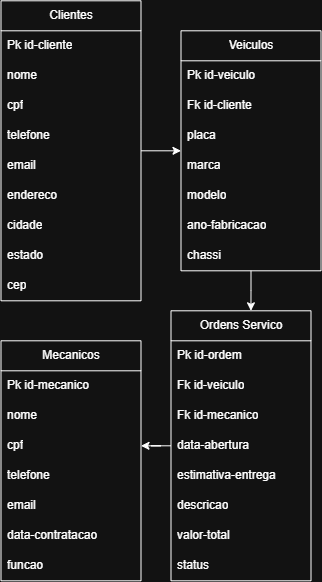

The diagram above was exported from draw.io. Its source (the exported page's mxGraphModel, read from the mxfile embedded in the PNG):
<mxGraphModel dx="1094" dy="602" grid="1" gridSize="10" guides="1" tooltips="1" connect="1" arrows="1" fold="1" page="1" pageScale="1" pageWidth="827" pageHeight="1169" math="0" shadow="0">
  <root>
    <mxCell id="0" />
    <mxCell id="1" parent="0" />
    <mxCell id="UXMDsfSIf2CqCHTnsJFA-41" edge="1" parent="1" source="UXMDsfSIf2CqCHTnsJFA-1" style="edgeStyle=orthogonalEdgeStyle;rounded=0;orthogonalLoop=1;jettySize=auto;html=1;entryX=0;entryY=0.5;entryDx=0;entryDy=0;" target="UXMDsfSIf2CqCHTnsJFA-14">
      <mxGeometry relative="1" as="geometry" />
    </mxCell>
    <mxCell id="UXMDsfSIf2CqCHTnsJFA-1" parent="1" style="swimlane;fontStyle=0;childLayout=stackLayout;horizontal=1;startSize=30;horizontalStack=0;resizeParent=1;resizeParentMax=0;resizeLast=0;collapsible=1;marginBottom=0;whiteSpace=wrap;html=1;" value="Clientes" vertex="1">
      <mxGeometry height="300" width="140" x="450" y="40" as="geometry" />
    </mxCell>
    <mxCell id="UXMDsfSIf2CqCHTnsJFA-2" parent="UXMDsfSIf2CqCHTnsJFA-1" style="text;strokeColor=none;fillColor=none;align=left;verticalAlign=middle;spacingLeft=4;spacingRight=4;overflow=hidden;points=[[0,0.5],[1,0.5]];portConstraint=eastwest;rotatable=0;whiteSpace=wrap;html=1;" value="Pk id-cliente" vertex="1">
      <mxGeometry height="30" width="140" y="30" as="geometry" />
    </mxCell>
    <mxCell id="UXMDsfSIf2CqCHTnsJFA-3" parent="UXMDsfSIf2CqCHTnsJFA-1" style="text;strokeColor=none;fillColor=none;align=left;verticalAlign=middle;spacingLeft=4;spacingRight=4;overflow=hidden;points=[[0,0.5],[1,0.5]];portConstraint=eastwest;rotatable=0;whiteSpace=wrap;html=1;" value="nome" vertex="1">
      <mxGeometry height="30" width="140" y="60" as="geometry" />
    </mxCell>
    <mxCell id="UXMDsfSIf2CqCHTnsJFA-4" parent="UXMDsfSIf2CqCHTnsJFA-1" style="text;strokeColor=none;fillColor=none;align=left;verticalAlign=middle;spacingLeft=4;spacingRight=4;overflow=hidden;points=[[0,0.5],[1,0.5]];portConstraint=eastwest;rotatable=0;whiteSpace=wrap;html=1;" value="cpf" vertex="1">
      <mxGeometry height="30" width="140" y="90" as="geometry" />
    </mxCell>
    <mxCell id="UXMDsfSIf2CqCHTnsJFA-8" parent="UXMDsfSIf2CqCHTnsJFA-1" style="text;strokeColor=none;fillColor=none;align=left;verticalAlign=middle;spacingLeft=4;spacingRight=4;overflow=hidden;points=[[0,0.5],[1,0.5]];portConstraint=eastwest;rotatable=0;whiteSpace=wrap;html=1;" value="telefone" vertex="1">
      <mxGeometry height="30" width="140" y="120" as="geometry" />
    </mxCell>
    <mxCell id="UXMDsfSIf2CqCHTnsJFA-9" parent="UXMDsfSIf2CqCHTnsJFA-1" style="text;strokeColor=none;fillColor=none;align=left;verticalAlign=middle;spacingLeft=4;spacingRight=4;overflow=hidden;points=[[0,0.5],[1,0.5]];portConstraint=eastwest;rotatable=0;whiteSpace=wrap;html=1;" value="email" vertex="1">
      <mxGeometry height="30" width="140" y="150" as="geometry" />
    </mxCell>
    <mxCell id="UXMDsfSIf2CqCHTnsJFA-10" parent="UXMDsfSIf2CqCHTnsJFA-1" style="text;strokeColor=none;fillColor=none;align=left;verticalAlign=middle;spacingLeft=4;spacingRight=4;overflow=hidden;points=[[0,0.5],[1,0.5]];portConstraint=eastwest;rotatable=0;whiteSpace=wrap;html=1;" value="endereco" vertex="1">
      <mxGeometry height="30" width="140" y="180" as="geometry" />
    </mxCell>
    <mxCell id="UXMDsfSIf2CqCHTnsJFA-11" parent="UXMDsfSIf2CqCHTnsJFA-1" style="text;strokeColor=none;fillColor=none;align=left;verticalAlign=middle;spacingLeft=4;spacingRight=4;overflow=hidden;points=[[0,0.5],[1,0.5]];portConstraint=eastwest;rotatable=0;whiteSpace=wrap;html=1;" value="cidade" vertex="1">
      <mxGeometry height="30" width="140" y="210" as="geometry" />
    </mxCell>
    <mxCell id="UXMDsfSIf2CqCHTnsJFA-12" parent="UXMDsfSIf2CqCHTnsJFA-1" style="text;strokeColor=none;fillColor=none;align=left;verticalAlign=middle;spacingLeft=4;spacingRight=4;overflow=hidden;points=[[0,0.5],[1,0.5]];portConstraint=eastwest;rotatable=0;whiteSpace=wrap;html=1;" value="estado" vertex="1">
      <mxGeometry height="30" width="140" y="240" as="geometry" />
    </mxCell>
    <mxCell id="UXMDsfSIf2CqCHTnsJFA-13" parent="UXMDsfSIf2CqCHTnsJFA-1" style="text;strokeColor=none;fillColor=none;align=left;verticalAlign=middle;spacingLeft=4;spacingRight=4;overflow=hidden;points=[[0,0.5],[1,0.5]];portConstraint=eastwest;rotatable=0;whiteSpace=wrap;html=1;" value="cep" vertex="1">
      <mxGeometry height="30" width="140" y="270" as="geometry" />
    </mxCell>
    <mxCell id="UXMDsfSIf2CqCHTnsJFA-43" edge="1" parent="1" source="UXMDsfSIf2CqCHTnsJFA-24" style="edgeStyle=orthogonalEdgeStyle;rounded=0;orthogonalLoop=1;jettySize=auto;html=1;entryX=1;entryY=0.5;entryDx=0;entryDy=0;" target="UXMDsfSIf2CqCHTnsJFA-36">
      <mxGeometry relative="1" as="geometry" />
    </mxCell>
    <mxCell id="UXMDsfSIf2CqCHTnsJFA-24" parent="1" style="swimlane;fontStyle=0;childLayout=stackLayout;horizontal=1;startSize=30;horizontalStack=0;resizeParent=1;resizeParentMax=0;resizeLast=0;collapsible=1;marginBottom=0;whiteSpace=wrap;html=1;" value="Ordens Servico" vertex="1">
      <mxGeometry height="270" width="140" x="620" y="350" as="geometry" />
    </mxCell>
    <mxCell id="UXMDsfSIf2CqCHTnsJFA-25" parent="UXMDsfSIf2CqCHTnsJFA-24" style="text;strokeColor=none;fillColor=none;align=left;verticalAlign=middle;spacingLeft=4;spacingRight=4;overflow=hidden;points=[[0,0.5],[1,0.5]];portConstraint=eastwest;rotatable=0;whiteSpace=wrap;html=1;" value="Pk id-ordem" vertex="1">
      <mxGeometry height="30" width="140" y="30" as="geometry" />
    </mxCell>
    <mxCell id="UXMDsfSIf2CqCHTnsJFA-26" parent="UXMDsfSIf2CqCHTnsJFA-24" style="text;strokeColor=none;fillColor=none;align=left;verticalAlign=middle;spacingLeft=4;spacingRight=4;overflow=hidden;points=[[0,0.5],[1,0.5]];portConstraint=eastwest;rotatable=0;whiteSpace=wrap;html=1;" value="Fk id-veiculo" vertex="1">
      <mxGeometry height="30" width="140" y="60" as="geometry" />
    </mxCell>
    <mxCell id="UXMDsfSIf2CqCHTnsJFA-27" parent="UXMDsfSIf2CqCHTnsJFA-24" style="text;strokeColor=none;fillColor=none;align=left;verticalAlign=middle;spacingLeft=4;spacingRight=4;overflow=hidden;points=[[0,0.5],[1,0.5]];portConstraint=eastwest;rotatable=0;whiteSpace=wrap;html=1;" value="Fk id-mecanico" vertex="1">
      <mxGeometry height="30" width="140" y="90" as="geometry" />
    </mxCell>
    <mxCell id="UXMDsfSIf2CqCHTnsJFA-28" parent="UXMDsfSIf2CqCHTnsJFA-24" style="text;strokeColor=none;fillColor=none;align=left;verticalAlign=middle;spacingLeft=4;spacingRight=4;overflow=hidden;points=[[0,0.5],[1,0.5]];portConstraint=eastwest;rotatable=0;whiteSpace=wrap;html=1;" value="data-abertura" vertex="1">
      <mxGeometry height="30" width="140" y="120" as="geometry" />
    </mxCell>
    <mxCell id="UXMDsfSIf2CqCHTnsJFA-29" parent="UXMDsfSIf2CqCHTnsJFA-24" style="text;strokeColor=none;fillColor=none;align=left;verticalAlign=middle;spacingLeft=4;spacingRight=4;overflow=hidden;points=[[0,0.5],[1,0.5]];portConstraint=eastwest;rotatable=0;whiteSpace=wrap;html=1;" value="estimativa-entrega" vertex="1">
      <mxGeometry height="30" width="140" y="150" as="geometry" />
    </mxCell>
    <mxCell id="UXMDsfSIf2CqCHTnsJFA-30" parent="UXMDsfSIf2CqCHTnsJFA-24" style="text;strokeColor=none;fillColor=none;align=left;verticalAlign=middle;spacingLeft=4;spacingRight=4;overflow=hidden;points=[[0,0.5],[1,0.5]];portConstraint=eastwest;rotatable=0;whiteSpace=wrap;html=1;" value="descricao" vertex="1">
      <mxGeometry height="30" width="140" y="180" as="geometry" />
    </mxCell>
    <mxCell id="UXMDsfSIf2CqCHTnsJFA-31" parent="UXMDsfSIf2CqCHTnsJFA-24" style="text;strokeColor=none;fillColor=none;align=left;verticalAlign=middle;spacingLeft=4;spacingRight=4;overflow=hidden;points=[[0,0.5],[1,0.5]];portConstraint=eastwest;rotatable=0;whiteSpace=wrap;html=1;" value="valor-total" vertex="1">
      <mxGeometry height="30" width="140" y="210" as="geometry" />
    </mxCell>
    <mxCell id="UXMDsfSIf2CqCHTnsJFA-32" parent="UXMDsfSIf2CqCHTnsJFA-24" style="text;strokeColor=none;fillColor=none;align=left;verticalAlign=middle;spacingLeft=4;spacingRight=4;overflow=hidden;points=[[0,0.5],[1,0.5]];portConstraint=eastwest;rotatable=0;whiteSpace=wrap;html=1;" value="status" vertex="1">
      <mxGeometry height="30" width="140" y="240" as="geometry" />
    </mxCell>
    <mxCell id="UXMDsfSIf2CqCHTnsJFA-33" parent="1" style="swimlane;fontStyle=0;childLayout=stackLayout;horizontal=1;startSize=30;horizontalStack=0;resizeParent=1;resizeParentMax=0;resizeLast=0;collapsible=1;marginBottom=0;whiteSpace=wrap;html=1;" value="Mecanicos" vertex="1">
      <mxGeometry height="240" width="140" x="450" y="380" as="geometry" />
    </mxCell>
    <mxCell id="UXMDsfSIf2CqCHTnsJFA-34" parent="UXMDsfSIf2CqCHTnsJFA-33" style="text;strokeColor=none;fillColor=none;align=left;verticalAlign=middle;spacingLeft=4;spacingRight=4;overflow=hidden;points=[[0,0.5],[1,0.5]];portConstraint=eastwest;rotatable=0;whiteSpace=wrap;html=1;" value="Pk id-mecanico" vertex="1">
      <mxGeometry height="30" width="140" y="30" as="geometry" />
    </mxCell>
    <mxCell id="UXMDsfSIf2CqCHTnsJFA-35" parent="UXMDsfSIf2CqCHTnsJFA-33" style="text;strokeColor=none;fillColor=none;align=left;verticalAlign=middle;spacingLeft=4;spacingRight=4;overflow=hidden;points=[[0,0.5],[1,0.5]];portConstraint=eastwest;rotatable=0;whiteSpace=wrap;html=1;" value="nome" vertex="1">
      <mxGeometry height="30" width="140" y="60" as="geometry" />
    </mxCell>
    <mxCell id="UXMDsfSIf2CqCHTnsJFA-36" parent="UXMDsfSIf2CqCHTnsJFA-33" style="text;strokeColor=none;fillColor=none;align=left;verticalAlign=middle;spacingLeft=4;spacingRight=4;overflow=hidden;points=[[0,0.5],[1,0.5]];portConstraint=eastwest;rotatable=0;whiteSpace=wrap;html=1;" value="cpf" vertex="1">
      <mxGeometry height="30" width="140" y="90" as="geometry" />
    </mxCell>
    <mxCell id="UXMDsfSIf2CqCHTnsJFA-37" parent="UXMDsfSIf2CqCHTnsJFA-33" style="text;strokeColor=none;fillColor=none;align=left;verticalAlign=middle;spacingLeft=4;spacingRight=4;overflow=hidden;points=[[0,0.5],[1,0.5]];portConstraint=eastwest;rotatable=0;whiteSpace=wrap;html=1;" value="telefone" vertex="1">
      <mxGeometry height="30" width="140" y="120" as="geometry" />
    </mxCell>
    <mxCell id="UXMDsfSIf2CqCHTnsJFA-38" parent="UXMDsfSIf2CqCHTnsJFA-33" style="text;strokeColor=none;fillColor=none;align=left;verticalAlign=middle;spacingLeft=4;spacingRight=4;overflow=hidden;points=[[0,0.5],[1,0.5]];portConstraint=eastwest;rotatable=0;whiteSpace=wrap;html=1;" value="email" vertex="1">
      <mxGeometry height="30" width="140" y="150" as="geometry" />
    </mxCell>
    <mxCell id="UXMDsfSIf2CqCHTnsJFA-39" parent="UXMDsfSIf2CqCHTnsJFA-33" style="text;strokeColor=none;fillColor=none;align=left;verticalAlign=middle;spacingLeft=4;spacingRight=4;overflow=hidden;points=[[0,0.5],[1,0.5]];portConstraint=eastwest;rotatable=0;whiteSpace=wrap;html=1;" value="data-contratacao" vertex="1">
      <mxGeometry height="30" width="140" y="180" as="geometry" />
    </mxCell>
    <mxCell id="UXMDsfSIf2CqCHTnsJFA-40" parent="UXMDsfSIf2CqCHTnsJFA-33" style="text;strokeColor=none;fillColor=none;align=left;verticalAlign=middle;spacingLeft=4;spacingRight=4;overflow=hidden;points=[[0,0.5],[1,0.5]];portConstraint=eastwest;rotatable=0;whiteSpace=wrap;html=1;" value="funcao" vertex="1">
      <mxGeometry height="30" width="140" y="210" as="geometry" />
    </mxCell>
    <mxCell id="UXMDsfSIf2CqCHTnsJFA-14" parent="1" style="swimlane;fontStyle=0;childLayout=stackLayout;horizontal=1;startSize=30;horizontalStack=0;resizeParent=1;resizeParentMax=0;resizeLast=0;collapsible=1;marginBottom=0;whiteSpace=wrap;html=1;" value="Veiculos" vertex="1">
      <mxGeometry height="240" width="140" x="630" y="70" as="geometry" />
    </mxCell>
    <mxCell id="UXMDsfSIf2CqCHTnsJFA-15" parent="UXMDsfSIf2CqCHTnsJFA-14" style="text;strokeColor=none;fillColor=none;align=left;verticalAlign=middle;spacingLeft=4;spacingRight=4;overflow=hidden;points=[[0,0.5],[1,0.5]];portConstraint=eastwest;rotatable=0;whiteSpace=wrap;html=1;" value="Pk id-veiculo" vertex="1">
      <mxGeometry height="30" width="140" y="30" as="geometry" />
    </mxCell>
    <mxCell id="UXMDsfSIf2CqCHTnsJFA-16" parent="UXMDsfSIf2CqCHTnsJFA-14" style="text;strokeColor=none;fillColor=none;align=left;verticalAlign=middle;spacingLeft=4;spacingRight=4;overflow=hidden;points=[[0,0.5],[1,0.5]];portConstraint=eastwest;rotatable=0;whiteSpace=wrap;html=1;" value="Fk id-cliente" vertex="1">
      <mxGeometry height="30" width="140" y="60" as="geometry" />
    </mxCell>
    <mxCell id="UXMDsfSIf2CqCHTnsJFA-17" parent="UXMDsfSIf2CqCHTnsJFA-14" style="text;strokeColor=none;fillColor=none;align=left;verticalAlign=middle;spacingLeft=4;spacingRight=4;overflow=hidden;points=[[0,0.5],[1,0.5]];portConstraint=eastwest;rotatable=0;whiteSpace=wrap;html=1;" value="placa" vertex="1">
      <mxGeometry height="30" width="140" y="90" as="geometry" />
    </mxCell>
    <mxCell id="UXMDsfSIf2CqCHTnsJFA-18" parent="UXMDsfSIf2CqCHTnsJFA-14" style="text;strokeColor=none;fillColor=none;align=left;verticalAlign=middle;spacingLeft=4;spacingRight=4;overflow=hidden;points=[[0,0.5],[1,0.5]];portConstraint=eastwest;rotatable=0;whiteSpace=wrap;html=1;" value="marca" vertex="1">
      <mxGeometry height="30" width="140" y="120" as="geometry" />
    </mxCell>
    <mxCell id="UXMDsfSIf2CqCHTnsJFA-19" parent="UXMDsfSIf2CqCHTnsJFA-14" style="text;strokeColor=none;fillColor=none;align=left;verticalAlign=middle;spacingLeft=4;spacingRight=4;overflow=hidden;points=[[0,0.5],[1,0.5]];portConstraint=eastwest;rotatable=0;whiteSpace=wrap;html=1;" value="modelo" vertex="1">
      <mxGeometry height="30" width="140" y="150" as="geometry" />
    </mxCell>
    <mxCell id="UXMDsfSIf2CqCHTnsJFA-20" parent="UXMDsfSIf2CqCHTnsJFA-14" style="text;strokeColor=none;fillColor=none;align=left;verticalAlign=middle;spacingLeft=4;spacingRight=4;overflow=hidden;points=[[0,0.5],[1,0.5]];portConstraint=eastwest;rotatable=0;whiteSpace=wrap;html=1;" value="ano-fabricacao" vertex="1">
      <mxGeometry height="30" width="140" y="180" as="geometry" />
    </mxCell>
    <mxCell id="UXMDsfSIf2CqCHTnsJFA-21" parent="UXMDsfSIf2CqCHTnsJFA-14" style="text;strokeColor=none;fillColor=none;align=left;verticalAlign=middle;spacingLeft=4;spacingRight=4;overflow=hidden;points=[[0,0.5],[1,0.5]];portConstraint=eastwest;rotatable=0;whiteSpace=wrap;html=1;" value="chassi" vertex="1">
      <mxGeometry height="30" width="140" y="210" as="geometry" />
    </mxCell>
    <mxCell id="UXMDsfSIf2CqCHTnsJFA-42" edge="1" parent="1" source="UXMDsfSIf2CqCHTnsJFA-14" style="edgeStyle=orthogonalEdgeStyle;rounded=0;orthogonalLoop=1;jettySize=auto;html=1;entryX=0.571;entryY=0;entryDx=0;entryDy=0;entryPerimeter=0;" target="UXMDsfSIf2CqCHTnsJFA-24">
      <mxGeometry relative="1" as="geometry" />
    </mxCell>
  </root>
</mxGraphModel>